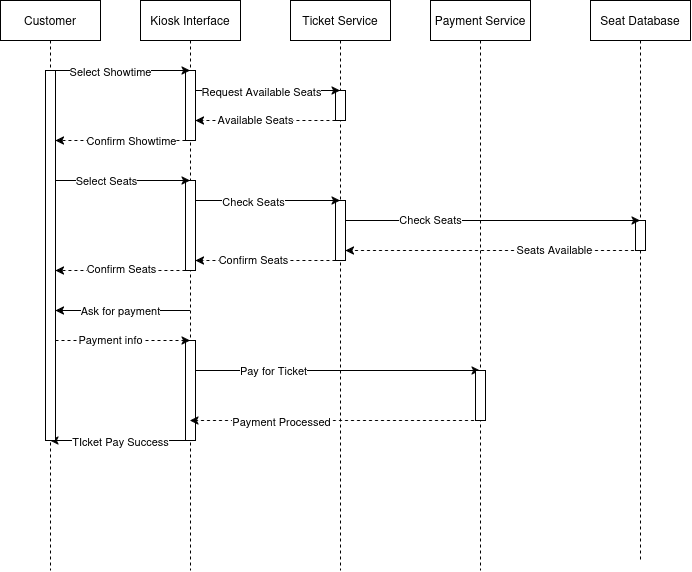

The diagram above was exported from draw.io. Its source (the exported page's mxGraphModel, read from the mxfile embedded in the PNG):
<mxGraphModel dx="1414" dy="721" grid="1" gridSize="10" guides="1" tooltips="1" connect="1" arrows="1" fold="1" page="1" pageScale="1" pageWidth="850" pageHeight="1100" math="0" shadow="0">
  <root>
    <mxCell id="0" />
    <mxCell id="1" parent="0" />
    <mxCell id="4S6b5X7aiuLSXLvtkhqz-1" parent="1" style="shape=umlLifeline;perimeter=lifelinePerimeter;whiteSpace=wrap;html=1;container=1;dropTarget=0;collapsible=0;recursiveResize=0;outlineConnect=0;portConstraint=eastwest;newEdgeStyle={&quot;edgeStyle&quot;:&quot;sequenceEdgeStyle&quot;,&quot;libavoidRouting&quot;:0,&quot;curved&quot;:0,&quot;rounded&quot;:0};" value="Ticket Service" vertex="1">
      <mxGeometry height="570" width="100" x="360" y="110" as="geometry" />
    </mxCell>
    <mxCell id="4S6b5X7aiuLSXLvtkhqz-12" parent="4S6b5X7aiuLSXLvtkhqz-1" style="html=1;points=[[0,0,0,0,5],[0,1,0,0,-5],[1,0,0,0,5],[1,1,0,0,-5]];perimeter=orthogonalPerimeter;outlineConnect=0;targetShapes=umlLifeline;portConstraint=eastwest;newEdgeStyle={&quot;edgeStyle&quot;:&quot;sequenceEdgeStyle&quot;,&quot;libavoidRouting&quot;:0,&quot;curved&quot;:0,&quot;rounded&quot;:0};" value="" vertex="1">
      <mxGeometry height="30" width="10" x="45" y="90" as="geometry" />
    </mxCell>
    <mxCell id="4S6b5X7aiuLSXLvtkhqz-22" parent="4S6b5X7aiuLSXLvtkhqz-1" style="html=1;points=[[0,0,0,0,5],[0,1,0,0,-5],[1,0,0,0,5],[1,1,0,0,-5]];perimeter=orthogonalPerimeter;outlineConnect=0;targetShapes=umlLifeline;portConstraint=eastwest;newEdgeStyle={&quot;edgeStyle&quot;:&quot;sequenceEdgeStyle&quot;,&quot;libavoidRouting&quot;:0,&quot;curved&quot;:0,&quot;rounded&quot;:0};" value="" vertex="1">
      <mxGeometry height="60" width="10" x="45" y="200" as="geometry" />
    </mxCell>
    <mxCell id="4S6b5X7aiuLSXLvtkhqz-31" edge="1" parent="1" source="4S6b5X7aiuLSXLvtkhqz-2" style="edgeStyle=sequenceEdgeStyle;rounded=0;orthogonalLoop=1;jettySize=auto;html=1;libavoidRouting=0;curved=0;" target="4S6b5X7aiuLSXLvtkhqz-8">
      <mxGeometry relative="1" as="geometry">
        <Array as="points">
          <mxPoint x="160" y="419.9999999999999" />
        </Array>
      </mxGeometry>
    </mxCell>
    <mxCell id="4S6b5X7aiuLSXLvtkhqz-32" connectable="0" parent="4S6b5X7aiuLSXLvtkhqz-31" style="edgeLabel;html=1;align=center;verticalAlign=middle;resizable=0;points=[];" value="Ask for payment" vertex="1">
      <mxGeometry relative="1" x="0.3334" as="geometry">
        <mxPoint x="20" as="offset" />
      </mxGeometry>
    </mxCell>
    <mxCell id="4S6b5X7aiuLSXLvtkhqz-35" edge="1" parent="1" source="4S6b5X7aiuLSXLvtkhqz-2" style="edgeStyle=sequenceEdgeStyle;rounded=0;orthogonalLoop=1;jettySize=auto;html=1;libavoidRouting=0;curved=0;" target="4S6b5X7aiuLSXLvtkhqz-3">
      <mxGeometry relative="1" as="geometry">
        <Array as="points">
          <mxPoint x="530" y="479.9999999999999" />
        </Array>
      </mxGeometry>
    </mxCell>
    <mxCell id="4S6b5X7aiuLSXLvtkhqz-36" connectable="0" parent="4S6b5X7aiuLSXLvtkhqz-35" style="edgeLabel;html=1;align=center;verticalAlign=middle;resizable=0;points=[];" value="Pay for Ticket" vertex="1">
      <mxGeometry relative="1" x="-0.4261" as="geometry">
        <mxPoint as="offset" />
      </mxGeometry>
    </mxCell>
    <mxCell id="4S6b5X7aiuLSXLvtkhqz-40" edge="1" parent="1" source="4S6b5X7aiuLSXLvtkhqz-2" style="edgeStyle=sequenceEdgeStyle;rounded=0;orthogonalLoop=1;jettySize=auto;html=1;libavoidRouting=0;curved=0;" target="4S6b5X7aiuLSXLvtkhqz-5">
      <mxGeometry relative="1" as="geometry">
        <Array as="points">
          <mxPoint x="160" y="550" />
        </Array>
      </mxGeometry>
    </mxCell>
    <mxCell id="4S6b5X7aiuLSXLvtkhqz-41" connectable="0" parent="4S6b5X7aiuLSXLvtkhqz-40" style="edgeLabel;html=1;align=center;verticalAlign=middle;resizable=0;points=[];" value="TIcket Pay Success" vertex="1">
      <mxGeometry relative="1" x="0.4122" y="-1" as="geometry">
        <mxPoint x="29" y="1" as="offset" />
      </mxGeometry>
    </mxCell>
    <mxCell id="4S6b5X7aiuLSXLvtkhqz-2" parent="1" style="shape=umlLifeline;perimeter=lifelinePerimeter;whiteSpace=wrap;html=1;container=1;dropTarget=0;collapsible=0;recursiveResize=0;outlineConnect=0;portConstraint=eastwest;newEdgeStyle={&quot;edgeStyle&quot;:&quot;sequenceEdgeStyle&quot;,&quot;libavoidRouting&quot;:0,&quot;curved&quot;:0,&quot;rounded&quot;:0};" value="Kiosk Interface" vertex="1">
      <mxGeometry height="570" width="100" x="210" y="110" as="geometry" />
    </mxCell>
    <mxCell id="4S6b5X7aiuLSXLvtkhqz-9" parent="4S6b5X7aiuLSXLvtkhqz-2" style="html=1;points=[[0,0,0,0,5],[0,1,0,0,-5],[1,0,0,0,5],[1,1,0,0,-5]];perimeter=orthogonalPerimeter;outlineConnect=0;targetShapes=umlLifeline;portConstraint=eastwest;newEdgeStyle={&quot;edgeStyle&quot;:&quot;sequenceEdgeStyle&quot;,&quot;libavoidRouting&quot;:0,&quot;curved&quot;:0,&quot;rounded&quot;:0};" value="" vertex="1">
      <mxGeometry height="70" width="10" x="45" y="70" as="geometry" />
    </mxCell>
    <mxCell id="4S6b5X7aiuLSXLvtkhqz-19" parent="4S6b5X7aiuLSXLvtkhqz-2" style="html=1;points=[[0,0,0,0,5],[0,1,0,0,-5],[1,0,0,0,5],[1,1,0,0,-5]];perimeter=orthogonalPerimeter;outlineConnect=0;targetShapes=umlLifeline;portConstraint=eastwest;newEdgeStyle={&quot;edgeStyle&quot;:&quot;sequenceEdgeStyle&quot;,&quot;libavoidRouting&quot;:0,&quot;curved&quot;:0,&quot;rounded&quot;:0};" value="" vertex="1">
      <mxGeometry height="90" width="10" x="45" y="180" as="geometry" />
    </mxCell>
    <mxCell id="4S6b5X7aiuLSXLvtkhqz-42" parent="4S6b5X7aiuLSXLvtkhqz-2" style="html=1;points=[[0,0,0,0,5],[0,1,0,0,-5],[1,0,0,0,5],[1,1,0,0,-5]];perimeter=orthogonalPerimeter;outlineConnect=0;targetShapes=umlLifeline;portConstraint=eastwest;newEdgeStyle={&quot;edgeStyle&quot;:&quot;sequenceEdgeStyle&quot;,&quot;libavoidRouting&quot;:0,&quot;curved&quot;:0,&quot;rounded&quot;:0};" value="" vertex="1">
      <mxGeometry height="100" width="10" x="45" y="340" as="geometry" />
    </mxCell>
    <mxCell id="4S6b5X7aiuLSXLvtkhqz-37" edge="1" parent="1" source="4S6b5X7aiuLSXLvtkhqz-3" style="edgeStyle=sequenceEdgeStyle;rounded=0;orthogonalLoop=1;jettySize=auto;html=1;libavoidRouting=0;curved=0;dashed=1;" target="4S6b5X7aiuLSXLvtkhqz-2">
      <mxGeometry relative="1" as="geometry">
        <Array as="points">
          <mxPoint x="300" y="530" />
        </Array>
      </mxGeometry>
    </mxCell>
    <mxCell id="4S6b5X7aiuLSXLvtkhqz-38" connectable="0" parent="4S6b5X7aiuLSXLvtkhqz-37" style="edgeLabel;html=1;align=center;verticalAlign=middle;resizable=0;points=[];" value="Payment Processed" vertex="1">
      <mxGeometry relative="1" x="0.4833" y="1" as="geometry">
        <mxPoint x="16" y="-1" as="offset" />
      </mxGeometry>
    </mxCell>
    <mxCell id="4S6b5X7aiuLSXLvtkhqz-3" parent="1" style="shape=umlLifeline;perimeter=lifelinePerimeter;whiteSpace=wrap;html=1;container=1;dropTarget=0;collapsible=0;recursiveResize=0;outlineConnect=0;portConstraint=eastwest;newEdgeStyle={&quot;edgeStyle&quot;:&quot;sequenceEdgeStyle&quot;,&quot;libavoidRouting&quot;:0,&quot;curved&quot;:0,&quot;rounded&quot;:0};" value="Payment Service" vertex="1">
      <mxGeometry height="570" width="100" x="500" y="110" as="geometry" />
    </mxCell>
    <mxCell id="4S6b5X7aiuLSXLvtkhqz-43" parent="4S6b5X7aiuLSXLvtkhqz-3" style="html=1;points=[[0,0,0,0,5],[0,1,0,0,-5],[1,0,0,0,5],[1,1,0,0,-5]];perimeter=orthogonalPerimeter;outlineConnect=0;targetShapes=umlLifeline;portConstraint=eastwest;newEdgeStyle={&quot;edgeStyle&quot;:&quot;sequenceEdgeStyle&quot;,&quot;libavoidRouting&quot;:0,&quot;curved&quot;:0,&quot;rounded&quot;:0};" value="" vertex="1">
      <mxGeometry height="50" width="10" x="45" y="370" as="geometry" />
    </mxCell>
    <mxCell id="4S6b5X7aiuLSXLvtkhqz-25" edge="1" parent="1" source="4S6b5X7aiuLSXLvtkhqz-4" style="edgeStyle=sequenceEdgeStyle;rounded=0;orthogonalLoop=1;jettySize=auto;html=1;libavoidRouting=0;curved=0;dashed=1;" target="4S6b5X7aiuLSXLvtkhqz-22">
      <mxGeometry relative="1" as="geometry">
        <Array as="points">
          <mxPoint x="659.75" y="359.9999999999999" />
        </Array>
        <mxPoint x="610" y="359.9999999999999" as="targetPoint" />
      </mxGeometry>
    </mxCell>
    <mxCell id="4S6b5X7aiuLSXLvtkhqz-26" connectable="0" parent="4S6b5X7aiuLSXLvtkhqz-25" style="edgeLabel;html=1;align=center;verticalAlign=middle;resizable=0;points=[];" value="Seats Available" vertex="1">
      <mxGeometry relative="1" x="-0.4168" y="-1" as="geometry">
        <mxPoint as="offset" />
      </mxGeometry>
    </mxCell>
    <mxCell id="4S6b5X7aiuLSXLvtkhqz-4" parent="1" style="shape=umlLifeline;perimeter=lifelinePerimeter;whiteSpace=wrap;html=1;container=1;dropTarget=0;collapsible=0;recursiveResize=0;outlineConnect=0;portConstraint=eastwest;newEdgeStyle={&quot;edgeStyle&quot;:&quot;sequenceEdgeStyle&quot;,&quot;libavoidRouting&quot;:0,&quot;curved&quot;:0,&quot;rounded&quot;:0};" value="Seat Database" vertex="1">
      <mxGeometry height="560" width="100" x="660" y="110" as="geometry" />
    </mxCell>
    <mxCell id="4S6b5X7aiuLSXLvtkhqz-39" parent="4S6b5X7aiuLSXLvtkhqz-4" style="html=1;points=[[0,0,0,0,5],[0,1,0,0,-5],[1,0,0,0,5],[1,1,0,0,-5]];perimeter=orthogonalPerimeter;outlineConnect=0;targetShapes=umlLifeline;portConstraint=eastwest;newEdgeStyle={&quot;edgeStyle&quot;:&quot;sequenceEdgeStyle&quot;,&quot;libavoidRouting&quot;:0,&quot;curved&quot;:0,&quot;rounded&quot;:0};" value="" vertex="1">
      <mxGeometry height="30" width="10" x="45" y="220" as="geometry" />
    </mxCell>
    <mxCell id="4S6b5X7aiuLSXLvtkhqz-6" edge="1" parent="1" source="4S6b5X7aiuLSXLvtkhqz-5" style="edgeStyle=sequenceEdgeStyle;rounded=0;orthogonalLoop=1;jettySize=auto;html=1;libavoidRouting=0;curved=0;" target="4S6b5X7aiuLSXLvtkhqz-2">
      <mxGeometry relative="1" as="geometry">
        <Array as="points">
          <mxPoint x="210" y="180" />
        </Array>
      </mxGeometry>
    </mxCell>
    <mxCell id="4S6b5X7aiuLSXLvtkhqz-7" connectable="0" parent="4S6b5X7aiuLSXLvtkhqz-6" style="edgeLabel;html=1;align=center;verticalAlign=middle;resizable=0;points=[];" value="Select Showtime" vertex="1">
      <mxGeometry relative="1" x="-0.511" as="geometry">
        <mxPoint x="26" as="offset" />
      </mxGeometry>
    </mxCell>
    <mxCell id="4S6b5X7aiuLSXLvtkhqz-5" parent="1" style="shape=umlLifeline;perimeter=lifelinePerimeter;whiteSpace=wrap;html=1;container=1;dropTarget=0;collapsible=0;recursiveResize=0;outlineConnect=0;portConstraint=eastwest;newEdgeStyle={&quot;edgeStyle&quot;:&quot;sequenceEdgeStyle&quot;,&quot;libavoidRouting&quot;:0,&quot;curved&quot;:0,&quot;rounded&quot;:0};" value="Customer" vertex="1">
      <mxGeometry height="570" width="100" x="70" y="110" as="geometry" />
    </mxCell>
    <mxCell id="4S6b5X7aiuLSXLvtkhqz-8" parent="4S6b5X7aiuLSXLvtkhqz-5" style="html=1;points=[[0,0,0,0,5],[0,1,0,0,-5],[1,0,0,0,5],[1,1,0,0,-5]];perimeter=orthogonalPerimeter;outlineConnect=0;targetShapes=umlLifeline;portConstraint=eastwest;newEdgeStyle={&quot;edgeStyle&quot;:&quot;sequenceEdgeStyle&quot;,&quot;libavoidRouting&quot;:0,&quot;curved&quot;:0,&quot;rounded&quot;:0};" value="" vertex="1">
      <mxGeometry height="370" width="10" x="45" y="70" as="geometry" />
    </mxCell>
    <mxCell id="4S6b5X7aiuLSXLvtkhqz-10" edge="1" parent="1" source="4S6b5X7aiuLSXLvtkhqz-9" style="edgeStyle=sequenceEdgeStyle;rounded=0;orthogonalLoop=1;jettySize=auto;html=1;libavoidRouting=0;curved=0;" target="4S6b5X7aiuLSXLvtkhqz-1">
      <mxGeometry relative="1" as="geometry">
        <Array as="points">
          <mxPoint x="360" y="200" />
        </Array>
      </mxGeometry>
    </mxCell>
    <mxCell id="4S6b5X7aiuLSXLvtkhqz-11" connectable="0" parent="4S6b5X7aiuLSXLvtkhqz-10" style="edgeLabel;html=1;align=center;verticalAlign=middle;resizable=0;points=[];" value="Request Available Seats" vertex="1">
      <mxGeometry relative="1" x="-0.1791" as="geometry">
        <mxPoint x="6" as="offset" />
      </mxGeometry>
    </mxCell>
    <mxCell id="4S6b5X7aiuLSXLvtkhqz-13" edge="1" parent="1" source="4S6b5X7aiuLSXLvtkhqz-12" style="edgeStyle=sequenceEdgeStyle;rounded=0;orthogonalLoop=1;jettySize=auto;html=1;libavoidRouting=0;curved=0;dashed=1;" target="4S6b5X7aiuLSXLvtkhqz-9">
      <mxGeometry relative="1" as="geometry">
        <Array as="points">
          <mxPoint x="270" y="229.9999999999999" />
        </Array>
      </mxGeometry>
    </mxCell>
    <mxCell id="4S6b5X7aiuLSXLvtkhqz-14" connectable="0" parent="4S6b5X7aiuLSXLvtkhqz-13" style="edgeLabel;html=1;align=center;verticalAlign=middle;resizable=0;points=[];" value="Available Seats" vertex="1">
      <mxGeometry relative="1" x="0.1626" y="-1" as="geometry">
        <mxPoint as="offset" />
      </mxGeometry>
    </mxCell>
    <mxCell id="4S6b5X7aiuLSXLvtkhqz-15" edge="1" parent="1" source="4S6b5X7aiuLSXLvtkhqz-9" style="edgeStyle=sequenceEdgeStyle;rounded=0;orthogonalLoop=1;jettySize=auto;html=1;libavoidRouting=0;curved=0;dashed=1;" target="4S6b5X7aiuLSXLvtkhqz-8">
      <mxGeometry relative="1" as="geometry">
        <Array as="points">
          <mxPoint x="150" y="249.9999999999999" />
        </Array>
      </mxGeometry>
    </mxCell>
    <mxCell id="4S6b5X7aiuLSXLvtkhqz-16" connectable="0" parent="4S6b5X7aiuLSXLvtkhqz-15" style="edgeLabel;html=1;align=center;verticalAlign=middle;resizable=0;points=[];" value="Confirm Showtime" vertex="1">
      <mxGeometry relative="1" x="0.2679" y="-1" as="geometry">
        <mxPoint x="27" y="1" as="offset" />
      </mxGeometry>
    </mxCell>
    <mxCell id="4S6b5X7aiuLSXLvtkhqz-17" edge="1" parent="1" source="4S6b5X7aiuLSXLvtkhqz-8" style="edgeStyle=sequenceEdgeStyle;rounded=0;orthogonalLoop=1;jettySize=auto;html=1;libavoidRouting=0;curved=0;" target="4S6b5X7aiuLSXLvtkhqz-2">
      <mxGeometry relative="1" as="geometry">
        <Array as="points">
          <mxPoint x="260" y="289.9999999999999" />
        </Array>
      </mxGeometry>
    </mxCell>
    <mxCell id="4S6b5X7aiuLSXLvtkhqz-18" connectable="0" parent="4S6b5X7aiuLSXLvtkhqz-17" style="edgeLabel;html=1;align=center;verticalAlign=middle;resizable=0;points=[];" value="Select Seats" vertex="1">
      <mxGeometry relative="1" x="-0.2616" as="geometry">
        <mxPoint as="offset" />
      </mxGeometry>
    </mxCell>
    <mxCell id="4S6b5X7aiuLSXLvtkhqz-20" edge="1" parent="1" source="4S6b5X7aiuLSXLvtkhqz-19" style="edgeStyle=sequenceEdgeStyle;rounded=0;orthogonalLoop=1;jettySize=auto;html=1;libavoidRouting=0;curved=0;" target="4S6b5X7aiuLSXLvtkhqz-1">
      <mxGeometry relative="1" as="geometry">
        <Array as="points">
          <mxPoint x="400" y="309.9999999999999" />
        </Array>
      </mxGeometry>
    </mxCell>
    <mxCell id="4S6b5X7aiuLSXLvtkhqz-21" connectable="0" parent="4S6b5X7aiuLSXLvtkhqz-20" style="edgeLabel;html=1;align=center;verticalAlign=middle;resizable=0;points=[];" value="Check Seats" vertex="1">
      <mxGeometry relative="1" x="-0.2077" y="-1" as="geometry">
        <mxPoint as="offset" />
      </mxGeometry>
    </mxCell>
    <mxCell id="4S6b5X7aiuLSXLvtkhqz-23" edge="1" parent="1" source="4S6b5X7aiuLSXLvtkhqz-22" style="edgeStyle=sequenceEdgeStyle;rounded=0;orthogonalLoop=1;jettySize=auto;html=1;libavoidRouting=0;curved=0;" target="4S6b5X7aiuLSXLvtkhqz-4">
      <mxGeometry relative="1" as="geometry">
        <Array as="points">
          <mxPoint x="680" y="329.9999999999999" />
        </Array>
      </mxGeometry>
    </mxCell>
    <mxCell id="4S6b5X7aiuLSXLvtkhqz-24" connectable="0" parent="4S6b5X7aiuLSXLvtkhqz-23" style="edgeLabel;html=1;align=center;verticalAlign=middle;resizable=0;points=[];" value="Check Seats" vertex="1">
      <mxGeometry relative="1" x="-0.4263" y="1" as="geometry">
        <mxPoint as="offset" />
      </mxGeometry>
    </mxCell>
    <mxCell id="4S6b5X7aiuLSXLvtkhqz-27" edge="1" parent="1" source="4S6b5X7aiuLSXLvtkhqz-22" style="edgeStyle=sequenceEdgeStyle;rounded=0;orthogonalLoop=1;jettySize=auto;html=1;libavoidRouting=0;curved=0;dashed=1;" target="4S6b5X7aiuLSXLvtkhqz-19">
      <mxGeometry relative="1" as="geometry">
        <Array as="points">
          <mxPoint x="280" y="369.9999999999999" />
        </Array>
      </mxGeometry>
    </mxCell>
    <mxCell id="4S6b5X7aiuLSXLvtkhqz-28" connectable="0" parent="4S6b5X7aiuLSXLvtkhqz-27" style="edgeLabel;html=1;align=center;verticalAlign=middle;resizable=0;points=[];" value="Confirm Seats" vertex="1">
      <mxGeometry relative="1" x="0.1823" y="-1" as="geometry">
        <mxPoint as="offset" />
      </mxGeometry>
    </mxCell>
    <mxCell id="4S6b5X7aiuLSXLvtkhqz-29" edge="1" parent="1" source="4S6b5X7aiuLSXLvtkhqz-19" style="edgeStyle=sequenceEdgeStyle;rounded=0;orthogonalLoop=1;jettySize=auto;html=1;libavoidRouting=0;curved=0;dashed=1;" target="4S6b5X7aiuLSXLvtkhqz-8">
      <mxGeometry relative="1" as="geometry">
        <Array as="points">
          <mxPoint x="140" y="379.9999999999999" />
        </Array>
      </mxGeometry>
    </mxCell>
    <mxCell id="4S6b5X7aiuLSXLvtkhqz-30" connectable="0" parent="4S6b5X7aiuLSXLvtkhqz-29" style="edgeLabel;html=1;align=center;verticalAlign=middle;resizable=0;points=[];" value="Confirm Seats" vertex="1">
      <mxGeometry relative="1" x="0.3103" y="-2" as="geometry">
        <mxPoint x="20" as="offset" />
      </mxGeometry>
    </mxCell>
    <mxCell id="4S6b5X7aiuLSXLvtkhqz-33" edge="1" parent="1" source="4S6b5X7aiuLSXLvtkhqz-8" style="edgeStyle=sequenceEdgeStyle;rounded=0;orthogonalLoop=1;jettySize=auto;html=1;libavoidRouting=0;curved=0;dashed=1;" target="4S6b5X7aiuLSXLvtkhqz-2">
      <mxGeometry relative="1" as="geometry">
        <Array as="points">
          <mxPoint x="240" y="449.9999999999999" />
        </Array>
      </mxGeometry>
    </mxCell>
    <mxCell id="4S6b5X7aiuLSXLvtkhqz-34" connectable="0" parent="4S6b5X7aiuLSXLvtkhqz-33" style="edgeLabel;html=1;align=center;verticalAlign=middle;resizable=0;points=[];" value="Payment info" vertex="1">
      <mxGeometry relative="1" x="-0.2001" y="1" as="geometry">
        <mxPoint as="offset" />
      </mxGeometry>
    </mxCell>
  </root>
</mxGraphModel>